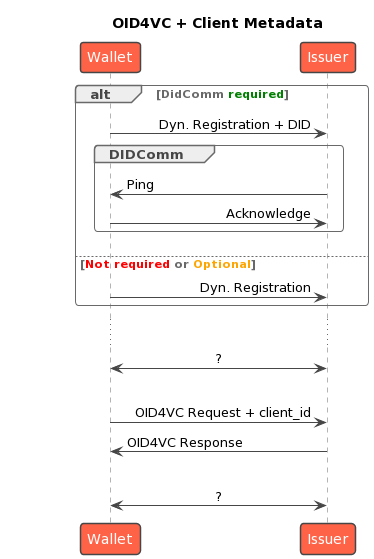

The diagram above was rendered by PlantUML. Its source (embedded in the PNG):
@startuml
!theme vibrant
!pragma teoz true
title "OID4VC + Client Metadata"
participant Wallet
participant "Issuer" as CI
skinparam ParticipantPadding 75
skinparam sequenceMessageAlign reverseDirection

alt DidComm <color green>required</color>
   Wallet -> CI: Dyn. Registration + DID
   group DIDComm
   Wallet <- CI: Ping
   Wallet -> CI: Acknowledge
   end
else <color red>Not required</color> or <color orange>Optional</color>
   Wallet -> CI: Dyn. Registration
end
...
Wallet <-> CI: ?
|||
Wallet -> CI: OID4VC Request + client_id
Wallet <- CI: OID4VC Response
|||
Wallet <-> CI: ?
@enduml